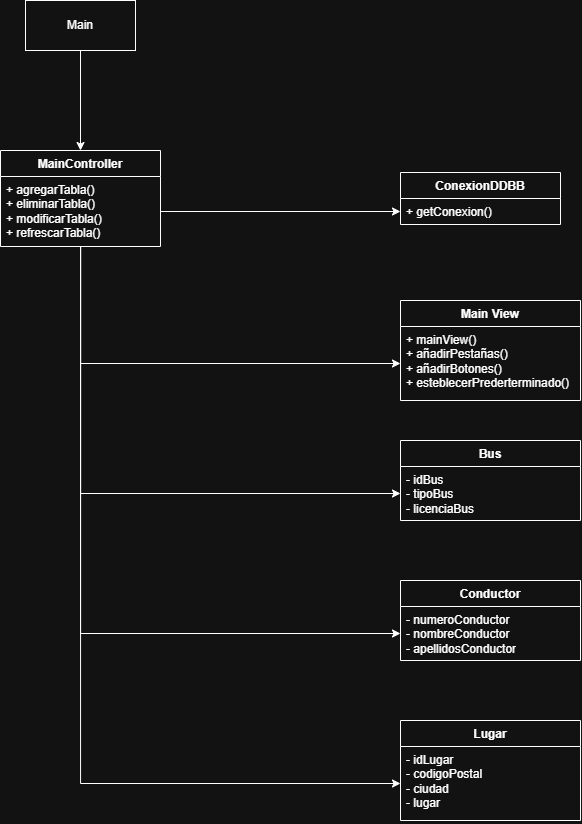

The diagram above was exported from draw.io. Its source (the exported page's mxGraphModel, read from the mxfile embedded in the PNG):
<mxGraphModel dx="1611" dy="945" grid="1" gridSize="10" guides="1" tooltips="1" connect="1" arrows="1" fold="1" page="1" pageScale="1" pageWidth="827" pageHeight="1169" background="none" math="0" shadow="0">
  <root>
    <mxCell id="0" />
    <mxCell id="1" parent="0" />
    <mxCell id="asq5xgkIOd5yZ1gidjAh-17" edge="1" parent="1" source="asq5xgkIOd5yZ1gidjAh-1" style="edgeStyle=orthogonalEdgeStyle;rounded=0;orthogonalLoop=1;jettySize=auto;html=1;entryX=0;entryY=0.5;entryDx=0;entryDy=0;" target="asq5xgkIOd5yZ1gidjAh-15">
      <mxGeometry relative="1" as="geometry" />
    </mxCell>
    <mxCell id="asq5xgkIOd5yZ1gidjAh-38" edge="1" parent="1" source="asq5xgkIOd5yZ1gidjAh-1" style="edgeStyle=orthogonalEdgeStyle;rounded=0;orthogonalLoop=1;jettySize=auto;html=1;entryX=0;entryY=0.5;entryDx=0;entryDy=0;" target="asq5xgkIOd5yZ1gidjAh-35">
      <mxGeometry relative="1" as="geometry" />
    </mxCell>
    <mxCell id="asq5xgkIOd5yZ1gidjAh-39" edge="1" parent="1" source="asq5xgkIOd5yZ1gidjAh-1" style="edgeStyle=orthogonalEdgeStyle;rounded=0;orthogonalLoop=1;jettySize=auto;html=1;entryX=0;entryY=0.5;entryDx=0;entryDy=0;" target="asq5xgkIOd5yZ1gidjAh-37">
      <mxGeometry relative="1" as="geometry" />
    </mxCell>
    <mxCell id="asq5xgkIOd5yZ1gidjAh-42" edge="1" parent="1" source="asq5xgkIOd5yZ1gidjAh-1" style="edgeStyle=orthogonalEdgeStyle;rounded=0;orthogonalLoop=1;jettySize=auto;html=1;entryX=0;entryY=0.5;entryDx=0;entryDy=0;" target="asq5xgkIOd5yZ1gidjAh-41">
      <mxGeometry relative="1" as="geometry" />
    </mxCell>
    <mxCell id="asq5xgkIOd5yZ1gidjAh-1" parent="1" style="swimlane;fontStyle=1;align=center;verticalAlign=top;childLayout=stackLayout;horizontal=1;startSize=26;horizontalStack=0;resizeParent=1;resizeParentMax=0;resizeLast=0;collapsible=1;marginBottom=0;whiteSpace=wrap;html=1;" value="MainController" vertex="1">
      <mxGeometry height="96" width="160" x="330" y="370" as="geometry">
        <mxRectangle height="30" width="120" x="330" y="370" as="alternateBounds" />
      </mxGeometry>
    </mxCell>
    <mxCell id="asq5xgkIOd5yZ1gidjAh-4" parent="asq5xgkIOd5yZ1gidjAh-1" style="text;strokeColor=none;fillColor=none;align=left;verticalAlign=top;spacingLeft=4;spacingRight=4;overflow=hidden;rotatable=0;points=[[0,0.5],[1,0.5]];portConstraint=eastwest;whiteSpace=wrap;html=1;" value="+ agregarTabla()&lt;br&gt;+ eliminarTabla()&lt;div&gt;+ modificarTabla()&lt;/div&gt;&lt;div&gt;+ refrescarTabla()&lt;/div&gt;" vertex="1">
      <mxGeometry height="70" width="160" y="26" as="geometry" />
    </mxCell>
    <mxCell id="asq5xgkIOd5yZ1gidjAh-6" edge="1" parent="1" source="asq5xgkIOd5yZ1gidjAh-5" style="edgeStyle=orthogonalEdgeStyle;rounded=0;orthogonalLoop=1;jettySize=auto;html=1;entryX=0.5;entryY=0;entryDx=0;entryDy=0;" target="asq5xgkIOd5yZ1gidjAh-1">
      <mxGeometry relative="1" as="geometry" />
    </mxCell>
    <mxCell id="asq5xgkIOd5yZ1gidjAh-5" parent="1" style="html=1;whiteSpace=wrap;" value="Main" vertex="1">
      <mxGeometry height="50" width="110" x="355" y="220" as="geometry" />
    </mxCell>
    <mxCell id="asq5xgkIOd5yZ1gidjAh-7" parent="1" style="swimlane;fontStyle=1;align=center;verticalAlign=top;childLayout=stackLayout;horizontal=1;startSize=26;horizontalStack=0;resizeParent=1;resizeParentMax=0;resizeLast=0;collapsible=1;marginBottom=0;whiteSpace=wrap;html=1;" value="ConexionDDBB" vertex="1">
      <mxGeometry height="52" width="160" x="730" y="392" as="geometry">
        <mxRectangle height="30" width="120" x="740" y="370" as="alternateBounds" />
      </mxGeometry>
    </mxCell>
    <mxCell id="asq5xgkIOd5yZ1gidjAh-10" parent="asq5xgkIOd5yZ1gidjAh-7" style="text;strokeColor=none;fillColor=none;align=left;verticalAlign=top;spacingLeft=4;spacingRight=4;overflow=hidden;rotatable=0;points=[[0,0.5],[1,0.5]];portConstraint=eastwest;whiteSpace=wrap;html=1;" value="+ getConexion()" vertex="1">
      <mxGeometry height="26" width="160" y="26" as="geometry" />
    </mxCell>
    <mxCell id="asq5xgkIOd5yZ1gidjAh-11" edge="1" parent="1" source="asq5xgkIOd5yZ1gidjAh-4" style="edgeStyle=orthogonalEdgeStyle;rounded=0;orthogonalLoop=1;jettySize=auto;html=1;entryX=0;entryY=0.5;entryDx=0;entryDy=0;" target="asq5xgkIOd5yZ1gidjAh-10">
      <mxGeometry relative="1" as="geometry" />
    </mxCell>
    <mxCell id="asq5xgkIOd5yZ1gidjAh-12" parent="1" style="swimlane;fontStyle=1;align=center;verticalAlign=top;childLayout=stackLayout;horizontal=1;startSize=26;horizontalStack=0;resizeParent=1;resizeParentMax=0;resizeLast=0;collapsible=1;marginBottom=0;whiteSpace=wrap;html=1;" value="Main View" vertex="1">
      <mxGeometry height="100" width="180" x="730" y="520" as="geometry" />
    </mxCell>
    <mxCell id="asq5xgkIOd5yZ1gidjAh-15" parent="asq5xgkIOd5yZ1gidjAh-12" style="text;strokeColor=none;fillColor=none;align=left;verticalAlign=top;spacingLeft=4;spacingRight=4;overflow=hidden;rotatable=0;points=[[0,0.5],[1,0.5]];portConstraint=eastwest;whiteSpace=wrap;html=1;" value="&lt;div&gt;+ mainView()&lt;/div&gt;+ añadirPestañas()&lt;div&gt;+ añadirBotones()&lt;/div&gt;&lt;div&gt;+ esteblecerPrederterminado()&lt;/div&gt;" vertex="1">
      <mxGeometry height="74" width="180" y="26" as="geometry" />
    </mxCell>
    <mxCell id="asq5xgkIOd5yZ1gidjAh-34" parent="1" style="swimlane;fontStyle=1;align=center;verticalAlign=top;childLayout=stackLayout;horizontal=1;startSize=26;horizontalStack=0;resizeParent=1;resizeParentMax=0;resizeLast=0;collapsible=1;marginBottom=0;whiteSpace=wrap;html=1;" value="Bus" vertex="1">
      <mxGeometry height="80" width="180" x="730" y="660" as="geometry" />
    </mxCell>
    <mxCell id="asq5xgkIOd5yZ1gidjAh-35" parent="asq5xgkIOd5yZ1gidjAh-34" style="text;strokeColor=none;fillColor=none;align=left;verticalAlign=top;spacingLeft=4;spacingRight=4;overflow=hidden;rotatable=0;points=[[0,0.5],[1,0.5]];portConstraint=eastwest;whiteSpace=wrap;html=1;" value="- idBus&lt;div&gt;- tipoBus&lt;/div&gt;&lt;div&gt;- licenciaBus&lt;/div&gt;" vertex="1">
      <mxGeometry height="54" width="180" y="26" as="geometry" />
    </mxCell>
    <mxCell id="asq5xgkIOd5yZ1gidjAh-36" parent="1" style="swimlane;fontStyle=1;align=center;verticalAlign=top;childLayout=stackLayout;horizontal=1;startSize=26;horizontalStack=0;resizeParent=1;resizeParentMax=0;resizeLast=0;collapsible=1;marginBottom=0;whiteSpace=wrap;html=1;" value="Conductor" vertex="1">
      <mxGeometry height="80" width="180" x="730" y="800" as="geometry" />
    </mxCell>
    <mxCell id="asq5xgkIOd5yZ1gidjAh-37" parent="asq5xgkIOd5yZ1gidjAh-36" style="text;strokeColor=none;fillColor=none;align=left;verticalAlign=top;spacingLeft=4;spacingRight=4;overflow=hidden;rotatable=0;points=[[0,0.5],[1,0.5]];portConstraint=eastwest;whiteSpace=wrap;html=1;" value="- numeroConductor&lt;div&gt;- nombreConductor&lt;/div&gt;&lt;div&gt;- apellidosConductor&lt;/div&gt;" vertex="1">
      <mxGeometry height="54" width="180" y="26" as="geometry" />
    </mxCell>
    <mxCell id="asq5xgkIOd5yZ1gidjAh-40" parent="1" style="swimlane;fontStyle=1;align=center;verticalAlign=top;childLayout=stackLayout;horizontal=1;startSize=26;horizontalStack=0;resizeParent=1;resizeParentMax=0;resizeLast=0;collapsible=1;marginBottom=0;whiteSpace=wrap;html=1;" value="Lugar" vertex="1">
      <mxGeometry height="100" width="180" x="730" y="940" as="geometry" />
    </mxCell>
    <mxCell id="asq5xgkIOd5yZ1gidjAh-41" parent="asq5xgkIOd5yZ1gidjAh-40" style="text;strokeColor=none;fillColor=none;align=left;verticalAlign=top;spacingLeft=4;spacingRight=4;overflow=hidden;rotatable=0;points=[[0,0.5],[1,0.5]];portConstraint=eastwest;whiteSpace=wrap;html=1;" value="- idLugar&lt;div&gt;- codigoPostal&lt;/div&gt;&lt;div&gt;- ciudad&lt;/div&gt;&lt;div&gt;- lugar&lt;/div&gt;" vertex="1">
      <mxGeometry height="74" width="180" y="26" as="geometry" />
    </mxCell>
  </root>
</mxGraphModel>